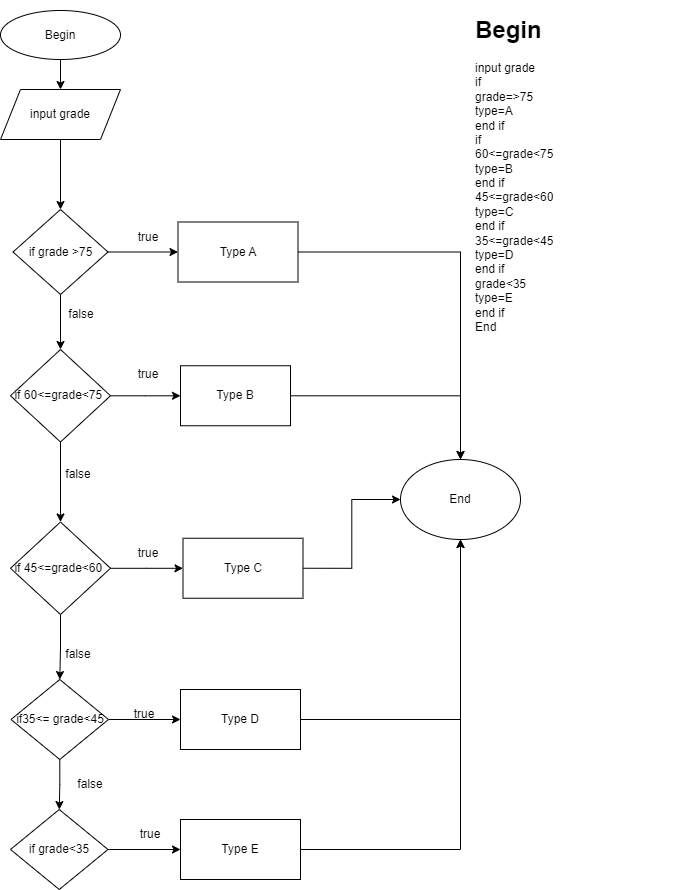

The diagram above was exported from draw.io. Its source (the exported page's mxGraphModel, read from the mxfile embedded in the PNG):
<mxGraphModel dx="1278" dy="513" grid="1" gridSize="10" guides="1" tooltips="1" connect="1" arrows="1" fold="1" page="1" pageScale="1" pageWidth="827" pageHeight="1169" math="0" shadow="0">
  <root>
    <mxCell id="0" />
    <mxCell id="1" parent="0" />
    <mxCell id="7a3BgVOwYNUscbsh6gPi-1" value="&lt;h1&gt;Begin&lt;/h1&gt;&lt;div&gt;input grade&lt;/div&gt;&lt;div&gt;if&lt;/div&gt;&lt;div&gt;grade=&amp;gt;75&lt;/div&gt;&lt;div&gt;type=A&lt;/div&gt;&lt;div&gt;end if&lt;/div&gt;&lt;div&gt;if&lt;/div&gt;&lt;div&gt;60&amp;lt;=grade&amp;lt;75&lt;/div&gt;&lt;div&gt;type=B&lt;/div&gt;&lt;div&gt;end if&lt;/div&gt;&lt;div&gt;45&amp;lt;=grade&amp;lt;60&lt;/div&gt;&lt;div&gt;type=C&lt;/div&gt;&lt;div&gt;end if&lt;/div&gt;&lt;div&gt;35&amp;lt;=grade&amp;lt;45&lt;/div&gt;&lt;div&gt;type=D&lt;/div&gt;&lt;div&gt;end if&lt;/div&gt;&lt;div&gt;grade&amp;lt;35&lt;/div&gt;&lt;div&gt;type=E&lt;/div&gt;&lt;div&gt;end if&lt;/div&gt;&lt;div&gt;End&lt;/div&gt;&lt;div&gt;&lt;br&gt;&lt;/div&gt;" style="text;html=1;strokeColor=none;fillColor=none;spacing=5;spacingTop=-20;whiteSpace=wrap;overflow=hidden;rounded=0;" vertex="1" parent="1">
      <mxGeometry x="740" y="11" width="220" height="327.5" as="geometry" />
    </mxCell>
    <mxCell id="7a3BgVOwYNUscbsh6gPi-4" value="" style="edgeStyle=orthogonalEdgeStyle;rounded=0;orthogonalLoop=1;jettySize=auto;html=1;" edge="1" parent="1" source="7a3BgVOwYNUscbsh6gPi-2" target="7a3BgVOwYNUscbsh6gPi-3">
      <mxGeometry relative="1" as="geometry" />
    </mxCell>
    <mxCell id="7a3BgVOwYNUscbsh6gPi-2" value="Begin" style="ellipse;whiteSpace=wrap;html=1;" vertex="1" parent="1">
      <mxGeometry x="270" y="11" width="120" height="49" as="geometry" />
    </mxCell>
    <mxCell id="7a3BgVOwYNUscbsh6gPi-6" value="" style="edgeStyle=orthogonalEdgeStyle;rounded=0;orthogonalLoop=1;jettySize=auto;html=1;" edge="1" parent="1" source="7a3BgVOwYNUscbsh6gPi-3" target="7a3BgVOwYNUscbsh6gPi-5">
      <mxGeometry relative="1" as="geometry" />
    </mxCell>
    <mxCell id="7a3BgVOwYNUscbsh6gPi-3" value="input grade" style="shape=parallelogram;perimeter=parallelogramPerimeter;whiteSpace=wrap;html=1;fixedSize=1;" vertex="1" parent="1">
      <mxGeometry x="270" y="90" width="120" height="50" as="geometry" />
    </mxCell>
    <mxCell id="7a3BgVOwYNUscbsh6gPi-8" value="" style="edgeStyle=orthogonalEdgeStyle;rounded=0;orthogonalLoop=1;jettySize=auto;html=1;" edge="1" parent="1" source="7a3BgVOwYNUscbsh6gPi-5" target="7a3BgVOwYNUscbsh6gPi-7">
      <mxGeometry relative="1" as="geometry" />
    </mxCell>
    <mxCell id="7a3BgVOwYNUscbsh6gPi-11" value="" style="edgeStyle=orthogonalEdgeStyle;rounded=0;orthogonalLoop=1;jettySize=auto;html=1;" edge="1" parent="1" source="7a3BgVOwYNUscbsh6gPi-5" target="7a3BgVOwYNUscbsh6gPi-10">
      <mxGeometry relative="1" as="geometry" />
    </mxCell>
    <mxCell id="7a3BgVOwYNUscbsh6gPi-5" value="if grade &amp;gt;75" style="rhombus;whiteSpace=wrap;html=1;" vertex="1" parent="1">
      <mxGeometry x="282.5" y="210" width="95" height="85" as="geometry" />
    </mxCell>
    <mxCell id="7a3BgVOwYNUscbsh6gPi-29" style="edgeStyle=orthogonalEdgeStyle;rounded=0;orthogonalLoop=1;jettySize=auto;html=1;exitX=1;exitY=0.5;exitDx=0;exitDy=0;" edge="1" parent="1" source="7a3BgVOwYNUscbsh6gPi-7">
      <mxGeometry relative="1" as="geometry">
        <mxPoint x="730" y="460" as="targetPoint" />
      </mxGeometry>
    </mxCell>
    <mxCell id="7a3BgVOwYNUscbsh6gPi-7" value="Type A" style="whiteSpace=wrap;html=1;" vertex="1" parent="1">
      <mxGeometry x="447.5" y="222.5" width="120" height="60" as="geometry" />
    </mxCell>
    <mxCell id="7a3BgVOwYNUscbsh6gPi-9" value="true" style="text;html=1;strokeColor=none;fillColor=none;align=center;verticalAlign=middle;whiteSpace=wrap;rounded=0;" vertex="1" parent="1">
      <mxGeometry x="388" y="223" width="60" height="30" as="geometry" />
    </mxCell>
    <mxCell id="7a3BgVOwYNUscbsh6gPi-13" value="" style="edgeStyle=orthogonalEdgeStyle;rounded=0;orthogonalLoop=1;jettySize=auto;html=1;" edge="1" parent="1" source="7a3BgVOwYNUscbsh6gPi-10" target="7a3BgVOwYNUscbsh6gPi-12">
      <mxGeometry relative="1" as="geometry" />
    </mxCell>
    <mxCell id="7a3BgVOwYNUscbsh6gPi-16" value="" style="edgeStyle=orthogonalEdgeStyle;rounded=0;orthogonalLoop=1;jettySize=auto;html=1;" edge="1" parent="1" source="7a3BgVOwYNUscbsh6gPi-10" target="7a3BgVOwYNUscbsh6gPi-15">
      <mxGeometry relative="1" as="geometry" />
    </mxCell>
    <mxCell id="7a3BgVOwYNUscbsh6gPi-10" value="if 60&amp;lt;=grade&amp;lt;75&amp;nbsp;" style="rhombus;whiteSpace=wrap;html=1;" vertex="1" parent="1">
      <mxGeometry x="280" y="350" width="100" height="92.5" as="geometry" />
    </mxCell>
    <mxCell id="7a3BgVOwYNUscbsh6gPi-36" style="edgeStyle=orthogonalEdgeStyle;rounded=0;orthogonalLoop=1;jettySize=auto;html=1;" edge="1" parent="1" source="7a3BgVOwYNUscbsh6gPi-12">
      <mxGeometry relative="1" as="geometry">
        <mxPoint x="730" y="460" as="targetPoint" />
      </mxGeometry>
    </mxCell>
    <mxCell id="7a3BgVOwYNUscbsh6gPi-12" value="Type B" style="whiteSpace=wrap;html=1;" vertex="1" parent="1">
      <mxGeometry x="450" y="366.25" width="110" height="60" as="geometry" />
    </mxCell>
    <mxCell id="7a3BgVOwYNUscbsh6gPi-14" value="true" style="text;html=1;strokeColor=none;fillColor=none;align=center;verticalAlign=middle;whiteSpace=wrap;rounded=0;" vertex="1" parent="1">
      <mxGeometry x="388" y="360" width="60" height="30" as="geometry" />
    </mxCell>
    <mxCell id="7a3BgVOwYNUscbsh6gPi-18" value="" style="edgeStyle=orthogonalEdgeStyle;rounded=0;orthogonalLoop=1;jettySize=auto;html=1;" edge="1" parent="1" source="7a3BgVOwYNUscbsh6gPi-15" target="7a3BgVOwYNUscbsh6gPi-17">
      <mxGeometry relative="1" as="geometry" />
    </mxCell>
    <mxCell id="7a3BgVOwYNUscbsh6gPi-20" value="" style="edgeStyle=orthogonalEdgeStyle;rounded=0;orthogonalLoop=1;jettySize=auto;html=1;" edge="1" parent="1" source="7a3BgVOwYNUscbsh6gPi-15" target="7a3BgVOwYNUscbsh6gPi-19">
      <mxGeometry relative="1" as="geometry" />
    </mxCell>
    <mxCell id="7a3BgVOwYNUscbsh6gPi-15" value="if 45&amp;lt;=grade&amp;lt;60&amp;nbsp;" style="rhombus;whiteSpace=wrap;html=1;" vertex="1" parent="1">
      <mxGeometry x="280" y="522.5" width="100" height="92.5" as="geometry" />
    </mxCell>
    <mxCell id="7a3BgVOwYNUscbsh6gPi-34" style="edgeStyle=orthogonalEdgeStyle;rounded=0;orthogonalLoop=1;jettySize=auto;html=1;exitX=1;exitY=0.5;exitDx=0;exitDy=0;entryX=0;entryY=0.5;entryDx=0;entryDy=0;" edge="1" parent="1" source="7a3BgVOwYNUscbsh6gPi-17" target="7a3BgVOwYNUscbsh6gPi-30">
      <mxGeometry relative="1" as="geometry" />
    </mxCell>
    <mxCell id="7a3BgVOwYNUscbsh6gPi-17" value="Type C" style="whiteSpace=wrap;html=1;" vertex="1" parent="1">
      <mxGeometry x="452.5" y="538.75" width="120" height="60" as="geometry" />
    </mxCell>
    <mxCell id="7a3BgVOwYNUscbsh6gPi-22" value="" style="edgeStyle=orthogonalEdgeStyle;rounded=0;orthogonalLoop=1;jettySize=auto;html=1;" edge="1" parent="1" source="7a3BgVOwYNUscbsh6gPi-19" target="7a3BgVOwYNUscbsh6gPi-21">
      <mxGeometry relative="1" as="geometry" />
    </mxCell>
    <mxCell id="7a3BgVOwYNUscbsh6gPi-24" value="" style="edgeStyle=orthogonalEdgeStyle;rounded=0;orthogonalLoop=1;jettySize=auto;html=1;" edge="1" parent="1" source="7a3BgVOwYNUscbsh6gPi-19" target="7a3BgVOwYNUscbsh6gPi-23">
      <mxGeometry relative="1" as="geometry" />
    </mxCell>
    <mxCell id="7a3BgVOwYNUscbsh6gPi-19" value="if35&amp;lt;= grade&amp;lt;45" style="rhombus;whiteSpace=wrap;html=1;" vertex="1" parent="1">
      <mxGeometry x="280.5" y="680" width="97.5" height="80" as="geometry" />
    </mxCell>
    <mxCell id="7a3BgVOwYNUscbsh6gPi-31" style="edgeStyle=orthogonalEdgeStyle;rounded=0;orthogonalLoop=1;jettySize=auto;html=1;exitX=1;exitY=0.5;exitDx=0;exitDy=0;entryX=0.5;entryY=1;entryDx=0;entryDy=0;" edge="1" parent="1" source="7a3BgVOwYNUscbsh6gPi-21" target="7a3BgVOwYNUscbsh6gPi-30">
      <mxGeometry relative="1" as="geometry" />
    </mxCell>
    <mxCell id="7a3BgVOwYNUscbsh6gPi-21" value="Type D" style="whiteSpace=wrap;html=1;" vertex="1" parent="1">
      <mxGeometry x="450" y="690" width="120" height="60" as="geometry" />
    </mxCell>
    <mxCell id="7a3BgVOwYNUscbsh6gPi-26" value="" style="edgeStyle=orthogonalEdgeStyle;rounded=0;orthogonalLoop=1;jettySize=auto;html=1;" edge="1" parent="1" source="7a3BgVOwYNUscbsh6gPi-23" target="7a3BgVOwYNUscbsh6gPi-25">
      <mxGeometry relative="1" as="geometry" />
    </mxCell>
    <mxCell id="7a3BgVOwYNUscbsh6gPi-23" value="if grade&amp;lt;35" style="rhombus;whiteSpace=wrap;html=1;" vertex="1" parent="1">
      <mxGeometry x="280" y="810" width="97.5" height="80" as="geometry" />
    </mxCell>
    <mxCell id="7a3BgVOwYNUscbsh6gPi-33" style="edgeStyle=orthogonalEdgeStyle;rounded=0;orthogonalLoop=1;jettySize=auto;html=1;" edge="1" parent="1" source="7a3BgVOwYNUscbsh6gPi-25">
      <mxGeometry relative="1" as="geometry">
        <mxPoint x="730" y="540" as="targetPoint" />
      </mxGeometry>
    </mxCell>
    <mxCell id="7a3BgVOwYNUscbsh6gPi-25" value="Type E" style="whiteSpace=wrap;html=1;" vertex="1" parent="1">
      <mxGeometry x="450" y="820" width="120" height="60" as="geometry" />
    </mxCell>
    <mxCell id="7a3BgVOwYNUscbsh6gPi-30" value="End" style="ellipse;whiteSpace=wrap;html=1;" vertex="1" parent="1">
      <mxGeometry x="670" y="460" width="120" height="80" as="geometry" />
    </mxCell>
    <mxCell id="7a3BgVOwYNUscbsh6gPi-37" value="false" style="text;html=1;strokeColor=none;fillColor=none;align=center;verticalAlign=middle;whiteSpace=wrap;rounded=0;" vertex="1" parent="1">
      <mxGeometry x="321" y="300" width="60" height="30" as="geometry" />
    </mxCell>
    <mxCell id="7a3BgVOwYNUscbsh6gPi-38" value="false" style="text;html=1;strokeColor=none;fillColor=none;align=center;verticalAlign=middle;whiteSpace=wrap;rounded=0;" vertex="1" parent="1">
      <mxGeometry x="318" y="460" width="60" height="30" as="geometry" />
    </mxCell>
    <mxCell id="7a3BgVOwYNUscbsh6gPi-39" value="false" style="text;html=1;strokeColor=none;fillColor=none;align=center;verticalAlign=middle;whiteSpace=wrap;rounded=0;" vertex="1" parent="1">
      <mxGeometry x="318" y="640" width="60" height="30" as="geometry" />
    </mxCell>
    <mxCell id="7a3BgVOwYNUscbsh6gPi-40" value="false" style="text;html=1;strokeColor=none;fillColor=none;align=center;verticalAlign=middle;whiteSpace=wrap;rounded=0;" vertex="1" parent="1">
      <mxGeometry x="330" y="770" width="60" height="30" as="geometry" />
    </mxCell>
    <mxCell id="7a3BgVOwYNUscbsh6gPi-41" value="true" style="text;html=1;strokeColor=none;fillColor=none;align=center;verticalAlign=middle;whiteSpace=wrap;rounded=0;" vertex="1" parent="1">
      <mxGeometry x="388" y="539" width="60" height="30" as="geometry" />
    </mxCell>
    <mxCell id="7a3BgVOwYNUscbsh6gPi-42" value="true" style="text;html=1;strokeColor=none;fillColor=none;align=center;verticalAlign=middle;whiteSpace=wrap;rounded=0;" vertex="1" parent="1">
      <mxGeometry x="383.5" y="700" width="60" height="30" as="geometry" />
    </mxCell>
    <mxCell id="7a3BgVOwYNUscbsh6gPi-43" value="true" style="text;html=1;strokeColor=none;fillColor=none;align=center;verticalAlign=middle;whiteSpace=wrap;rounded=0;" vertex="1" parent="1">
      <mxGeometry x="390" y="820" width="60" height="30" as="geometry" />
    </mxCell>
  </root>
</mxGraphModel>